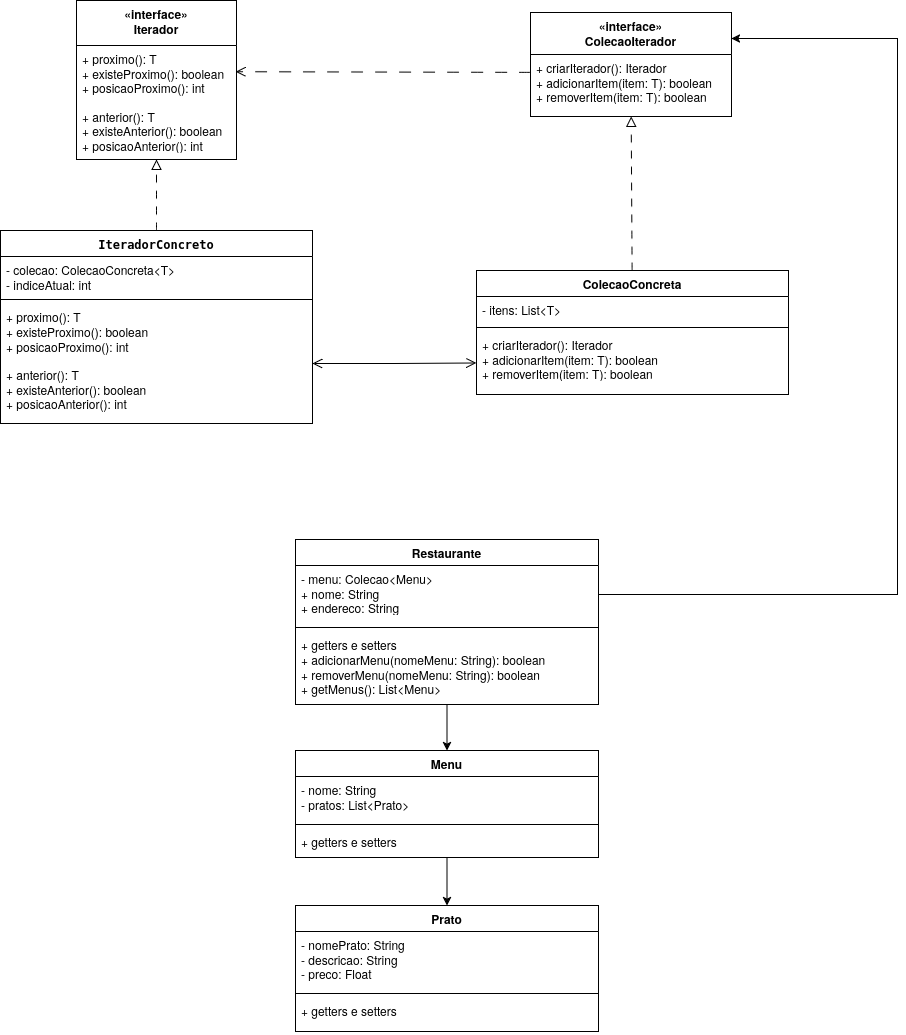

The diagram above was exported from draw.io. Its source (the exported page's mxGraphModel, read from the mxfile embedded in the PNG):
<mxGraphModel dx="3268" dy="2294" grid="0" gridSize="10" guides="1" tooltips="1" connect="1" arrows="1" fold="1" page="0" pageScale="1" pageWidth="827" pageHeight="1169" math="0" shadow="0">
  <root>
    <mxCell id="0" />
    <mxCell id="1" parent="0" />
    <mxCell id="2" value="&lt;div&gt;«interface»&lt;/div&gt;&lt;div&gt;Iterador&lt;br&gt;&lt;/div&gt;" style="swimlane;fontStyle=1;align=center;verticalAlign=top;childLayout=stackLayout;horizontal=1;startSize=45;horizontalStack=0;resizeParent=1;resizeParentMax=0;resizeLast=0;collapsible=1;marginBottom=0;whiteSpace=wrap;html=1;" vertex="1" parent="1">
      <mxGeometry x="-278" y="-602" width="160" height="159" as="geometry" />
    </mxCell>
    <mxCell id="3" value="&lt;div&gt;+ proximo(): T&lt;br&gt;&lt;/div&gt;&lt;div&gt;+ existeProximo(): boolean&lt;/div&gt;&lt;div&gt;+ posicaoProximo(): int&lt;/div&gt;&lt;div&gt;&lt;br&gt;&lt;/div&gt;&lt;div&gt;+ anterior(): T&lt;br&gt;+ existeAnterior(): boolean&lt;/div&gt;&lt;div&gt;+ posicaoAnterior(): int&lt;br&gt;&lt;/div&gt;" style="text;strokeColor=none;fillColor=none;align=left;verticalAlign=top;spacingLeft=4;spacingRight=4;overflow=hidden;rotatable=0;points=[[0,0.5],[1,0.5]];portConstraint=eastwest;whiteSpace=wrap;html=1;" vertex="1" parent="2">
      <mxGeometry y="45" width="160" height="114" as="geometry" />
    </mxCell>
    <mxCell id="4" style="edgeStyle=orthogonalEdgeStyle;rounded=0;orthogonalLoop=1;jettySize=auto;html=1;entryX=0.5;entryY=0;entryDx=0;entryDy=0;" edge="1" source="5" target="28" parent="1">
      <mxGeometry relative="1" as="geometry" />
    </mxCell>
    <mxCell id="5" value="Restaurante" style="swimlane;fontStyle=1;align=center;verticalAlign=top;childLayout=stackLayout;horizontal=1;startSize=26;horizontalStack=0;resizeParent=1;resizeParentMax=0;resizeLast=0;collapsible=1;marginBottom=0;whiteSpace=wrap;html=1;" vertex="1" parent="1">
      <mxGeometry x="-59" y="-63" width="303" height="165" as="geometry" />
    </mxCell>
    <mxCell id="6" value="&lt;div&gt;- menu:&amp;nbsp;Colecao&amp;lt;Menu&amp;gt;&lt;/div&gt;&lt;div&gt;+ nome: String&lt;br&gt;&lt;/div&gt;&lt;div&gt;+ endereco: String&lt;br&gt;&lt;/div&gt;" style="text;strokeColor=none;fillColor=none;align=left;verticalAlign=top;spacingLeft=4;spacingRight=4;overflow=hidden;rotatable=0;points=[[0,0.5],[1,0.5]];portConstraint=eastwest;whiteSpace=wrap;html=1;" vertex="1" parent="5">
      <mxGeometry y="26" width="303" height="58" as="geometry" />
    </mxCell>
    <mxCell id="7" value="" style="line;strokeWidth=1;fillColor=none;align=left;verticalAlign=middle;spacingTop=-1;spacingLeft=3;spacingRight=3;rotatable=0;labelPosition=right;points=[];portConstraint=eastwest;strokeColor=inherit;" vertex="1" parent="5">
      <mxGeometry y="84" width="303" height="8" as="geometry" />
    </mxCell>
    <mxCell id="8" value="&lt;div&gt;&lt;code&gt;&lt;/code&gt;&lt;span class=&quot;hljs-operator&quot;&gt;+ getters e setters&lt;br&gt;&lt;/span&gt;&lt;/div&gt;&lt;div&gt;&lt;span class=&quot;hljs-operator&quot;&gt;+&lt;/span&gt; adicionarMenu(nomeMenu: String): boolean&lt;br&gt;&lt;/div&gt;&lt;div&gt;&lt;span class=&quot;hljs-operator&quot;&gt;+&lt;/span&gt; removerMenu(nomeMenu: String): &lt;span class=&quot;hljs-type&quot;&gt;boolean&lt;/span&gt;&lt;/div&gt;&lt;div&gt;&lt;span class=&quot;hljs-operator&quot;&gt;+&lt;/span&gt; getMenus():&amp;nbsp;List&amp;lt;Menu&amp;gt;&lt;/div&gt;&lt;div&gt;&lt;br&gt;&lt;/div&gt;&lt;div&gt;&lt;br&gt;&lt;/div&gt;" style="text;strokeColor=none;fillColor=none;align=left;verticalAlign=top;spacingLeft=4;spacingRight=4;overflow=hidden;rotatable=0;points=[[0,0.5],[1,0.5]];portConstraint=eastwest;whiteSpace=wrap;html=1;" vertex="1" parent="5">
      <mxGeometry y="92" width="303" height="73" as="geometry" />
    </mxCell>
    <mxCell id="9" value="&lt;div&gt;&lt;div&gt;«interface»&lt;/div&gt;&lt;/div&gt;&lt;div&gt;ColecaoIterador&lt;/div&gt;" style="swimlane;fontStyle=1;align=center;verticalAlign=top;childLayout=stackLayout;horizontal=1;startSize=42;horizontalStack=0;resizeParent=1;resizeParentMax=0;resizeLast=0;collapsible=1;marginBottom=0;whiteSpace=wrap;html=1;" vertex="1" parent="1">
      <mxGeometry x="176" y="-590" width="201" height="104" as="geometry" />
    </mxCell>
    <mxCell id="10" value="&lt;div&gt;+ criarIterador(): Iterador&lt;/div&gt;&lt;div&gt;+ adicionarItem(item: T): boolean&lt;/div&gt;&lt;div&gt;+ removerItem(item: T): boolean&lt;br&gt;&lt;/div&gt;" style="text;strokeColor=none;fillColor=none;align=left;verticalAlign=top;spacingLeft=4;spacingRight=4;overflow=hidden;rotatable=0;points=[[0,0.5],[1,0.5]];portConstraint=eastwest;whiteSpace=wrap;html=1;" vertex="1" parent="9">
      <mxGeometry y="42" width="201" height="62" as="geometry" />
    </mxCell>
    <mxCell id="11" value="" style="endArrow=open;html=1;rounded=0;fontSize=12;startSize=8;endSize=8;curved=1;exitX=0.002;exitY=0.288;exitDx=0;exitDy=0;exitPerimeter=0;entryX=0.994;entryY=0.23;entryDx=0;entryDy=0;entryPerimeter=0;dashed=1;dashPattern=12 12;endFill=0;" edge="1" source="10" target="3" parent="1">
      <mxGeometry width="50" height="50" relative="1" as="geometry">
        <mxPoint x="60" y="-266" as="sourcePoint" />
        <mxPoint x="110" y="-316" as="targetPoint" />
      </mxGeometry>
    </mxCell>
    <mxCell id="12" value="" style="edgeStyle=none;curved=1;rounded=0;orthogonalLoop=1;jettySize=auto;html=1;fontSize=12;startSize=8;endSize=8;startArrow=none;startFill=0;dashed=1;dashPattern=8 8;endArrow=block;endFill=0;" edge="1" source="13" target="3" parent="1">
      <mxGeometry relative="1" as="geometry" />
    </mxCell>
    <mxCell id="13" value="&lt;div&gt;&lt;code&gt;IteradorConcreto&lt;/code&gt;&lt;/div&gt;&lt;div&gt;&lt;code&gt;&lt;/code&gt;&lt;/div&gt;" style="swimlane;fontStyle=1;align=center;verticalAlign=top;childLayout=stackLayout;horizontal=1;startSize=26;horizontalStack=0;resizeParent=1;resizeParentMax=0;resizeLast=0;collapsible=1;marginBottom=0;whiteSpace=wrap;html=1;" vertex="1" parent="1">
      <mxGeometry x="-354" y="-372" width="312" height="193" as="geometry" />
    </mxCell>
    <mxCell id="14" value="&lt;div&gt;- colecao: ColecaoConcreta&amp;lt;T&amp;gt;&lt;/div&gt;&lt;div&gt;- indiceAtual: int&lt;br&gt;&lt;/div&gt;" style="text;strokeColor=none;fillColor=none;align=left;verticalAlign=top;spacingLeft=4;spacingRight=4;overflow=hidden;rotatable=0;points=[[0,0.5],[1,0.5]];portConstraint=eastwest;whiteSpace=wrap;html=1;" vertex="1" parent="13">
      <mxGeometry y="26" width="312" height="39" as="geometry" />
    </mxCell>
    <mxCell id="15" value="" style="line;strokeWidth=1;fillColor=none;align=left;verticalAlign=middle;spacingTop=-1;spacingLeft=3;spacingRight=3;rotatable=0;labelPosition=right;points=[];portConstraint=eastwest;strokeColor=inherit;" vertex="1" parent="13">
      <mxGeometry y="65" width="312" height="8" as="geometry" />
    </mxCell>
    <mxCell id="16" value="&lt;div&gt;&lt;code&gt;&lt;/code&gt;&lt;span class=&quot;hljs-operator&quot;&gt;+&lt;/span&gt; proximo(): T&lt;/div&gt;&lt;div&gt;&lt;span class=&quot;hljs-operator&quot;&gt;+&lt;/span&gt; existeProximo(): &lt;span class=&quot;hljs-type&quot;&gt;boolean&lt;/span&gt;&lt;/div&gt;&lt;div&gt;&lt;span class=&quot;hljs-operator&quot;&gt;+&lt;/span&gt; posicaoProximo(): &lt;span class=&quot;hljs-type&quot;&gt;int&lt;/span&gt;&lt;/div&gt;&lt;div&gt;&lt;br&gt;&lt;/div&gt;&lt;div&gt;&lt;span class=&quot;hljs-operator&quot;&gt;+&lt;/span&gt; anterior(): T &lt;/div&gt;&lt;div&gt;&lt;span class=&quot;hljs-operator&quot;&gt;+&lt;/span&gt; existeAnterior(): &lt;span class=&quot;hljs-type&quot;&gt;boolean&lt;/span&gt;&lt;/div&gt;&lt;div&gt;&lt;span class=&quot;hljs-operator&quot;&gt;+&lt;/span&gt; posicaoAnterior(): &lt;span class=&quot;hljs-type&quot;&gt;int&lt;/span&gt;&lt;/div&gt;&lt;div&gt;&lt;br&gt;&lt;/div&gt;" style="text;strokeColor=none;fillColor=none;align=left;verticalAlign=top;spacingLeft=4;spacingRight=4;overflow=hidden;rotatable=0;points=[[0,0.5],[1,0.5]];portConstraint=eastwest;whiteSpace=wrap;html=1;" vertex="1" parent="13">
      <mxGeometry y="73" width="312" height="120" as="geometry" />
    </mxCell>
    <mxCell id="17" value="" style="edgeStyle=none;curved=1;rounded=0;orthogonalLoop=1;jettySize=auto;html=1;fontSize=12;startSize=8;endSize=8;endArrow=block;endFill=0;dashed=1;dashPattern=8 8;" edge="1" source="18" target="10" parent="1">
      <mxGeometry relative="1" as="geometry" />
    </mxCell>
    <mxCell id="18" value="ColecaoConcreta" style="swimlane;fontStyle=1;align=center;verticalAlign=top;childLayout=stackLayout;horizontal=1;startSize=26;horizontalStack=0;resizeParent=1;resizeParentMax=0;resizeLast=0;collapsible=1;marginBottom=0;whiteSpace=wrap;html=1;" vertex="1" parent="1">
      <mxGeometry x="122" y="-332" width="312" height="124" as="geometry" />
    </mxCell>
    <mxCell id="19" value="&lt;div&gt;- itens: List&amp;lt;T&amp;gt;&lt;/div&gt;" style="text;strokeColor=none;fillColor=none;align=left;verticalAlign=top;spacingLeft=4;spacingRight=4;overflow=hidden;rotatable=0;points=[[0,0.5],[1,0.5]];portConstraint=eastwest;whiteSpace=wrap;html=1;" vertex="1" parent="18">
      <mxGeometry y="26" width="312" height="27" as="geometry" />
    </mxCell>
    <mxCell id="20" value="" style="line;strokeWidth=1;fillColor=none;align=left;verticalAlign=middle;spacingTop=-1;spacingLeft=3;spacingRight=3;rotatable=0;labelPosition=right;points=[];portConstraint=eastwest;strokeColor=inherit;" vertex="1" parent="18">
      <mxGeometry y="53" width="312" height="8" as="geometry" />
    </mxCell>
    <mxCell id="21" value="&lt;div&gt;+ criarIterador(): Iterador&lt;/div&gt;&lt;div&gt;+ adicionarItem(item: T): boolean&lt;/div&gt;&lt;div&gt;+ removerItem(item: T): boolean&lt;br&gt;&lt;/div&gt;" style="text;strokeColor=none;fillColor=none;align=left;verticalAlign=top;spacingLeft=4;spacingRight=4;overflow=hidden;rotatable=0;points=[[0,0.5],[1,0.5]];portConstraint=eastwest;whiteSpace=wrap;html=1;" vertex="1" parent="18">
      <mxGeometry y="61" width="312" height="63" as="geometry" />
    </mxCell>
    <mxCell id="22" style="edgeStyle=orthogonalEdgeStyle;rounded=0;orthogonalLoop=1;jettySize=auto;html=1;entryX=0;entryY=0.5;entryDx=0;entryDy=0;fontSize=12;startSize=8;endSize=8;startArrow=open;startFill=0;endArrow=open;endFill=0;" edge="1" source="16" target="21" parent="1">
      <mxGeometry relative="1" as="geometry" />
    </mxCell>
    <mxCell id="23" value="Prato" style="swimlane;fontStyle=1;align=center;verticalAlign=top;childLayout=stackLayout;horizontal=1;startSize=26;horizontalStack=0;resizeParent=1;resizeParentMax=0;resizeLast=0;collapsible=1;marginBottom=0;whiteSpace=wrap;html=1;" vertex="1" parent="1">
      <mxGeometry x="-59" y="303" width="303" height="126" as="geometry" />
    </mxCell>
    <mxCell id="24" value="&lt;div&gt;- nomePrato: String&lt;br&gt;&lt;/div&gt;&lt;div&gt;- descricao: String&lt;/div&gt;&lt;div&gt;- preco: Float&lt;br&gt;&lt;/div&gt;" style="text;strokeColor=none;fillColor=none;align=left;verticalAlign=top;spacingLeft=4;spacingRight=4;overflow=hidden;rotatable=0;points=[[0,0.5],[1,0.5]];portConstraint=eastwest;whiteSpace=wrap;html=1;" vertex="1" parent="23">
      <mxGeometry y="26" width="303" height="58" as="geometry" />
    </mxCell>
    <mxCell id="25" value="" style="line;strokeWidth=1;fillColor=none;align=left;verticalAlign=middle;spacingTop=-1;spacingLeft=3;spacingRight=3;rotatable=0;labelPosition=right;points=[];portConstraint=eastwest;strokeColor=inherit;" vertex="1" parent="23">
      <mxGeometry y="84" width="303" height="8" as="geometry" />
    </mxCell>
    <mxCell id="26" value="&lt;div&gt;&lt;code&gt;&lt;/code&gt;&lt;span class=&quot;hljs-operator&quot;&gt;+ getters e setters&lt;br&gt;&lt;/span&gt;&lt;/div&gt;&lt;div&gt;&lt;br&gt;&lt;/div&gt;&lt;div&gt;&lt;br&gt;&lt;/div&gt;" style="text;strokeColor=none;fillColor=none;align=left;verticalAlign=top;spacingLeft=4;spacingRight=4;overflow=hidden;rotatable=0;points=[[0,0.5],[1,0.5]];portConstraint=eastwest;whiteSpace=wrap;html=1;" vertex="1" parent="23">
      <mxGeometry y="92" width="303" height="34" as="geometry" />
    </mxCell>
    <mxCell id="27" style="edgeStyle=orthogonalEdgeStyle;rounded=0;orthogonalLoop=1;jettySize=auto;html=1;entryX=0.5;entryY=0;entryDx=0;entryDy=0;" edge="1" source="28" target="23" parent="1">
      <mxGeometry relative="1" as="geometry" />
    </mxCell>
    <mxCell id="28" value="Menu" style="swimlane;fontStyle=1;align=center;verticalAlign=top;childLayout=stackLayout;horizontal=1;startSize=26;horizontalStack=0;resizeParent=1;resizeParentMax=0;resizeLast=0;collapsible=1;marginBottom=0;whiteSpace=wrap;html=1;" vertex="1" parent="1">
      <mxGeometry x="-59" y="148" width="303" height="107" as="geometry" />
    </mxCell>
    <mxCell id="29" value="&lt;div&gt;- nome: String&lt;/div&gt;&lt;div&gt;- pratos: List&amp;lt;Prato&amp;gt;&lt;br&gt;&lt;/div&gt;" style="text;strokeColor=none;fillColor=none;align=left;verticalAlign=top;spacingLeft=4;spacingRight=4;overflow=hidden;rotatable=0;points=[[0,0.5],[1,0.5]];portConstraint=eastwest;whiteSpace=wrap;html=1;" vertex="1" parent="28">
      <mxGeometry y="26" width="303" height="44" as="geometry" />
    </mxCell>
    <mxCell id="30" value="" style="line;strokeWidth=1;fillColor=none;align=left;verticalAlign=middle;spacingTop=-1;spacingLeft=3;spacingRight=3;rotatable=0;labelPosition=right;points=[];portConstraint=eastwest;strokeColor=inherit;" vertex="1" parent="28">
      <mxGeometry y="70" width="303" height="8" as="geometry" />
    </mxCell>
    <mxCell id="31" value="&lt;div&gt;&lt;code&gt;&lt;/code&gt;&lt;span class=&quot;hljs-operator&quot;&gt;+ getters e setters&lt;br&gt;&lt;/span&gt;&lt;/div&gt;&lt;div&gt;&lt;br&gt;&lt;/div&gt;&lt;div&gt;&lt;br&gt;&lt;/div&gt;" style="text;strokeColor=none;fillColor=none;align=left;verticalAlign=top;spacingLeft=4;spacingRight=4;overflow=hidden;rotatable=0;points=[[0,0.5],[1,0.5]];portConstraint=eastwest;whiteSpace=wrap;html=1;" vertex="1" parent="28">
      <mxGeometry y="78" width="303" height="29" as="geometry" />
    </mxCell>
    <mxCell id="32" style="edgeStyle=orthogonalEdgeStyle;rounded=0;orthogonalLoop=1;jettySize=auto;html=1;entryX=1;entryY=0.25;entryDx=0;entryDy=0;" edge="1" source="6" target="9" parent="1">
      <mxGeometry relative="1" as="geometry">
        <Array as="points">
          <mxPoint x="543" y="-8" />
          <mxPoint x="543" y="-564" />
        </Array>
      </mxGeometry>
    </mxCell>
  </root>
</mxGraphModel>